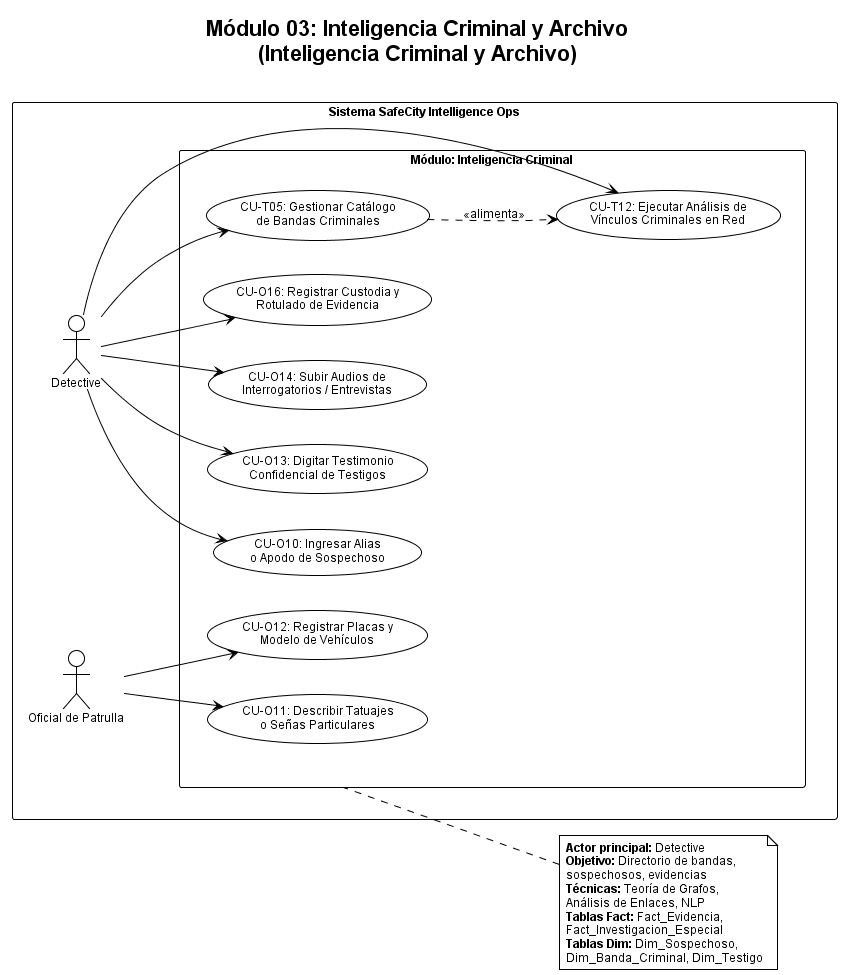

The diagram above was rendered by PlantUML. Its source (embedded in the PNG):
@startuml Módulo 03 - Inteligencia Criminal y Archivo
!theme plain
skinparam charset UTF-8
skinparam defaultFontName Arial
skinparam defaultFontSize 12
skinparam shadowing false
skinparam actorStyle helio
skinparam usecase {
  BackgroundColor White
  BorderColor Black
  ArrowColor Black
}
skinparam actor {
  BackgroundColor White
  BorderColor Black
}
skinparam package {
  BackgroundColor White
  BorderColor Black
}
skinparam rectangle {
  BackgroundColor White
  BorderColor Black
}
skinparam note {
  BackgroundColor White
  BorderColor Black
}

title Módulo 03: Inteligencia Criminal y Archivo\n(Inteligencia Criminal y Archivo)

left to right direction
skinparam packageStyle rectangle

rectangle "Sistema SafeCity Intelligence Ops" {

  actor "Detective" as Detective
  actor "Oficial de Patrulla" as Officer

  package "Módulo: Inteligencia Criminal" as mod3 {
    usecase "CU-O10: Ingresar Alias\no Apodo de Sospechoso" as UC10
    usecase "CU-O11: Describir Tatuajes\no Señas Particulares" as UC11
    usecase "CU-O12: Registrar Placas y\nModelo de Vehículos" as UC12
    usecase "CU-O13: Digitar Testimonio\nConfidencial de Testigos" as UC13
    usecase "CU-O14: Subir Audios de\nInterrogatorios / Entrevistas" as UC14
    usecase "CU-O16: Registrar Custodia y\nRotulado de Evidencia" as UC16
    usecase "CU-T05: Gestionar Catálogo\nde Bandas Criminales" as UC_T05
    usecase "CU-T12: Ejecutar Análisis de\nVínculos Criminales en Red" as UC_T12
  }

  Detective --> UC10
  Detective --> UC13
  Detective --> UC14
  Detective --> UC16
  Detective --> UC_T05
  Detective --> UC_T12

  Officer --> UC11
  Officer --> UC12

  UC_T05 ..> UC_T12 : <<alimenta>>
}

note right of mod3
  <b>Actor principal:</b> Detective
  <b>Objetivo:</b> Directorio de bandas,
  sospechosos, evidencias
  <b>Técnicas:</b> Teoría de Grafos,
  Análisis de Enlaces, NLP
  <b>Tablas Fact:</b> Fact_Evidencia,
  Fact_Investigacion_Especial
  <b>Tablas Dim:</b> Dim_Sospechoso,
  Dim_Banda_Criminal, Dim_Testigo
end note

@enduml